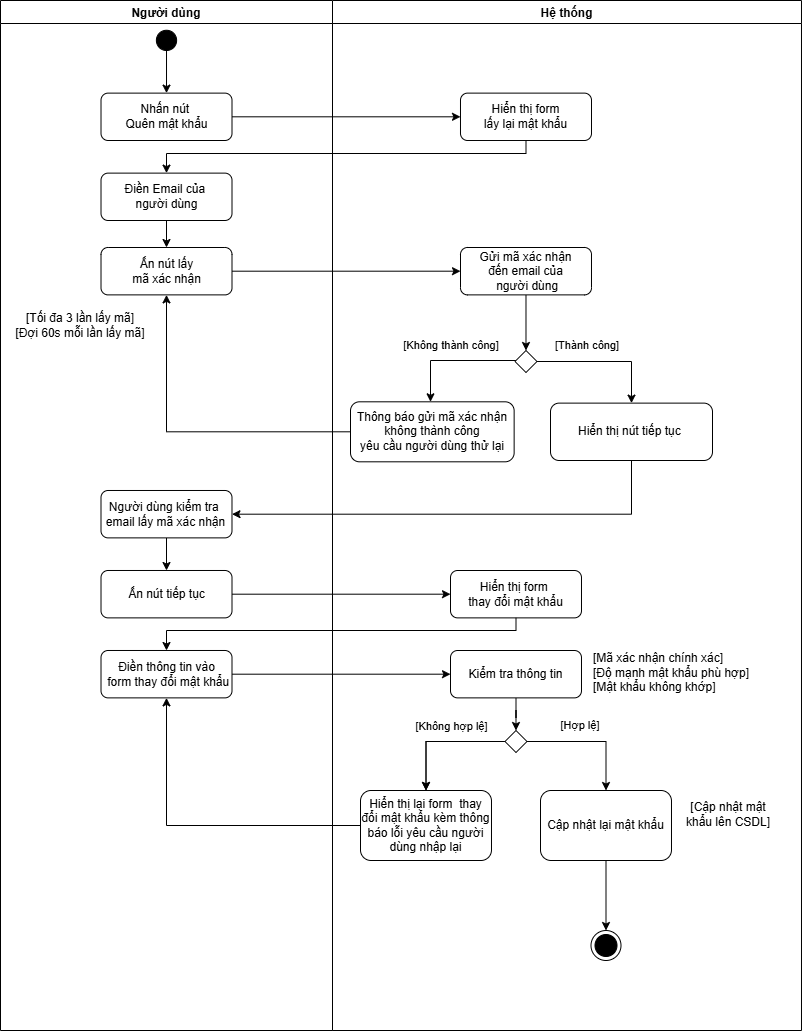

The diagram above was exported from draw.io. Its source (the exported page's mxGraphModel, read from the mxfile embedded in the PNG):
<mxGraphModel dx="1839" dy="932" grid="1" gridSize="10" guides="1" tooltips="1" connect="1" arrows="1" fold="1" page="1" pageScale="1" pageWidth="827" pageHeight="1169" math="0" shadow="0">
  <root>
    <mxCell id="0" />
    <mxCell id="1" parent="0" />
    <mxCell id="e74N9mJIABE98AU8CY7--1" value="Người dùng" style="swimlane;" parent="1" vertex="1">
      <mxGeometry x="230" y="160" width="332" height="1030" as="geometry" />
    </mxCell>
    <mxCell id="e74N9mJIABE98AU8CY7--2" style="edgeStyle=orthogonalEdgeStyle;rounded=0;orthogonalLoop=1;jettySize=auto;html=1;entryX=0.5;entryY=0;entryDx=0;entryDy=0;" parent="e74N9mJIABE98AU8CY7--1" source="e74N9mJIABE98AU8CY7--3" target="e74N9mJIABE98AU8CY7--4" edge="1">
      <mxGeometry relative="1" as="geometry" />
    </mxCell>
    <mxCell id="e74N9mJIABE98AU8CY7--3" value="" style="verticalLabelPosition=bottom;verticalAlign=top;html=1;shape=mxgraph.flowchart.on-page_reference;fillColor=#000000;" parent="e74N9mJIABE98AU8CY7--1" vertex="1">
      <mxGeometry x="155.89" y="29.769999999999996" width="20.23" height="20.23" as="geometry" />
    </mxCell>
    <mxCell id="e74N9mJIABE98AU8CY7--4" value="Nhấn nút&amp;nbsp;&lt;br&gt;Quên mật khẩu" style="rounded=1;whiteSpace=wrap;html=1;" parent="e74N9mJIABE98AU8CY7--1" vertex="1">
      <mxGeometry x="100.51" y="92.62" width="130.99" height="47.38" as="geometry" />
    </mxCell>
    <mxCell id="e74N9mJIABE98AU8CY7--5" style="edgeStyle=orthogonalEdgeStyle;rounded=0;orthogonalLoop=1;jettySize=auto;html=1;entryX=0.5;entryY=0;entryDx=0;entryDy=0;" parent="e74N9mJIABE98AU8CY7--1" source="e74N9mJIABE98AU8CY7--6" target="e74N9mJIABE98AU8CY7--7" edge="1">
      <mxGeometry relative="1" as="geometry" />
    </mxCell>
    <mxCell id="e74N9mJIABE98AU8CY7--6" value="Điền Email của&amp;nbsp;&lt;br&gt;người dùng" style="rounded=1;whiteSpace=wrap;html=1;" parent="e74N9mJIABE98AU8CY7--1" vertex="1">
      <mxGeometry x="100.50999999999999" y="172.62" width="130.99" height="47.38" as="geometry" />
    </mxCell>
    <mxCell id="e74N9mJIABE98AU8CY7--7" value="Ấn nút lấy &lt;br&gt;mã xác nhận" style="rounded=1;whiteSpace=wrap;html=1;" parent="e74N9mJIABE98AU8CY7--1" vertex="1">
      <mxGeometry x="100.50999999999999" y="247" width="130.99" height="47.38" as="geometry" />
    </mxCell>
    <mxCell id="e74N9mJIABE98AU8CY7--8" value="[Tối đa 3 lần lấy mã]&lt;div&gt;[Đợi 60s mỗi lần lấy mã]&lt;/div&gt;" style="text;html=1;whiteSpace=wrap;strokeColor=none;fillColor=none;align=center;verticalAlign=middle;rounded=0;" parent="e74N9mJIABE98AU8CY7--1" vertex="1">
      <mxGeometry x="10" y="310" width="140" height="30" as="geometry" />
    </mxCell>
    <mxCell id="e74N9mJIABE98AU8CY7--9" style="edgeStyle=orthogonalEdgeStyle;rounded=0;orthogonalLoop=1;jettySize=auto;html=1;entryX=0.5;entryY=0;entryDx=0;entryDy=0;" parent="e74N9mJIABE98AU8CY7--1" source="e74N9mJIABE98AU8CY7--10" target="e74N9mJIABE98AU8CY7--11" edge="1">
      <mxGeometry relative="1" as="geometry" />
    </mxCell>
    <mxCell id="e74N9mJIABE98AU8CY7--10" value="Người dùng kiểm tra&amp;nbsp;&lt;br&gt;email lấy mã xác nhận" style="rounded=1;whiteSpace=wrap;html=1;" parent="e74N9mJIABE98AU8CY7--1" vertex="1">
      <mxGeometry x="100.5" y="490" width="130.99" height="47.38" as="geometry" />
    </mxCell>
    <mxCell id="e74N9mJIABE98AU8CY7--11" value="Ấn nút tiếp tục" style="rounded=1;whiteSpace=wrap;html=1;" parent="e74N9mJIABE98AU8CY7--1" vertex="1">
      <mxGeometry x="100.51000000000022" y="570" width="130.99" height="47.38" as="geometry" />
    </mxCell>
    <mxCell id="e74N9mJIABE98AU8CY7--12" value="Điền thông tin vào&lt;div&gt;&amp;nbsp;form thay đổi mật khẩu&lt;/div&gt;" style="rounded=1;whiteSpace=wrap;html=1;" parent="e74N9mJIABE98AU8CY7--1" vertex="1">
      <mxGeometry x="100.50999999999999" y="650" width="130.99" height="47.38" as="geometry" />
    </mxCell>
    <mxCell id="e74N9mJIABE98AU8CY7--13" value="Hệ thống" style="swimlane;startSize=23;" parent="1" vertex="1">
      <mxGeometry x="562" y="160" width="468.9899999999998" height="1030" as="geometry" />
    </mxCell>
    <mxCell id="e74N9mJIABE98AU8CY7--14" value="Hiển thị form&lt;br&gt;lấy lại mật khẩu" style="rounded=1;whiteSpace=wrap;html=1;" parent="e74N9mJIABE98AU8CY7--13" vertex="1">
      <mxGeometry x="127.99999999999999" y="92.62" width="130.99" height="47.38" as="geometry" />
    </mxCell>
    <mxCell id="e74N9mJIABE98AU8CY7--15" style="edgeStyle=orthogonalEdgeStyle;rounded=0;orthogonalLoop=1;jettySize=auto;html=1;entryX=0.5;entryY=0;entryDx=0;entryDy=0;" parent="e74N9mJIABE98AU8CY7--13" source="e74N9mJIABE98AU8CY7--16" target="e74N9mJIABE98AU8CY7--19" edge="1">
      <mxGeometry relative="1" as="geometry" />
    </mxCell>
    <mxCell id="e74N9mJIABE98AU8CY7--16" value="Gửi mã xác nhận&lt;br&gt;đến email của&lt;br&gt;&amp;nbsp;người dùng" style="rounded=1;whiteSpace=wrap;html=1;" parent="e74N9mJIABE98AU8CY7--13" vertex="1">
      <mxGeometry x="127.99999999999999" y="247" width="130.99" height="47.38" as="geometry" />
    </mxCell>
    <mxCell id="e74N9mJIABE98AU8CY7--17" style="edgeStyle=orthogonalEdgeStyle;rounded=0;orthogonalLoop=1;jettySize=auto;html=1;entryX=0.5;entryY=0;entryDx=0;entryDy=0;" parent="e74N9mJIABE98AU8CY7--13" source="e74N9mJIABE98AU8CY7--19" target="e74N9mJIABE98AU8CY7--22" edge="1">
      <mxGeometry relative="1" as="geometry" />
    </mxCell>
    <mxCell id="e74N9mJIABE98AU8CY7--18" style="edgeStyle=orthogonalEdgeStyle;rounded=0;orthogonalLoop=1;jettySize=auto;html=1;" parent="e74N9mJIABE98AU8CY7--13" source="e74N9mJIABE98AU8CY7--19" target="e74N9mJIABE98AU8CY7--20" edge="1">
      <mxGeometry relative="1" as="geometry">
        <Array as="points">
          <mxPoint x="98" y="360" />
        </Array>
      </mxGeometry>
    </mxCell>
    <mxCell id="e74N9mJIABE98AU8CY7--19" value="" style="rhombus;whiteSpace=wrap;html=1;" parent="e74N9mJIABE98AU8CY7--13" vertex="1">
      <mxGeometry x="182.49000000000012" y="350" width="22" height="22" as="geometry" />
    </mxCell>
    <mxCell id="e74N9mJIABE98AU8CY7--20" value="&lt;div&gt;&lt;span style=&quot;background-color: transparent; color: light-dark(rgb(0, 0, 0), rgb(255, 255, 255));&quot;&gt;Thông báo gửi mã xác nhận không thành công&lt;/span&gt;&lt;/div&gt;&lt;div&gt;&lt;span style=&quot;background-color: transparent; color: light-dark(rgb(0, 0, 0), rgb(255, 255, 255));&quot;&gt;yêu cầu người dùng thử lại&lt;/span&gt;&lt;/div&gt;" style="rounded=1;whiteSpace=wrap;html=1;" parent="e74N9mJIABE98AU8CY7--13" vertex="1">
      <mxGeometry x="18" y="401.31" width="163.64" height="60" as="geometry" />
    </mxCell>
    <mxCell id="e74N9mJIABE98AU8CY7--21" value="&lt;font style=&quot;font-size: 11px;&quot;&gt;[Không thành công]&lt;/font&gt;" style="text;html=1;whiteSpace=wrap;strokeColor=none;fillColor=none;align=center;verticalAlign=middle;rounded=0;" parent="e74N9mJIABE98AU8CY7--13" vertex="1">
      <mxGeometry x="68" y="330" width="102" height="30" as="geometry" />
    </mxCell>
    <mxCell id="e74N9mJIABE98AU8CY7--22" value="&lt;div style=&quot;&quot;&gt;Hiển thị nút tiếp tục&amp;nbsp;&lt;/div&gt;" style="rounded=1;whiteSpace=wrap;html=1;align=center;" parent="e74N9mJIABE98AU8CY7--13" vertex="1">
      <mxGeometry x="218" y="402.62" width="162" height="57.38" as="geometry" />
    </mxCell>
    <mxCell id="e74N9mJIABE98AU8CY7--23" value="&lt;font style=&quot;font-size: 11px;&quot;&gt;[Thành công]&lt;/font&gt;" style="text;html=1;whiteSpace=wrap;strokeColor=none;fillColor=none;align=center;verticalAlign=middle;rounded=0;" parent="e74N9mJIABE98AU8CY7--13" vertex="1">
      <mxGeometry x="204.49" y="330" width="102" height="30" as="geometry" />
    </mxCell>
    <mxCell id="e74N9mJIABE98AU8CY7--24" value="Hiển thị form&amp;nbsp;&lt;br&gt;thay đổi mật khẩu" style="rounded=1;whiteSpace=wrap;html=1;" parent="e74N9mJIABE98AU8CY7--13" vertex="1">
      <mxGeometry x="118" y="570" width="130.99" height="47.38" as="geometry" />
    </mxCell>
    <mxCell id="e74N9mJIABE98AU8CY7--25" style="edgeStyle=orthogonalEdgeStyle;rounded=0;orthogonalLoop=1;jettySize=auto;html=1;entryX=0.5;entryY=0;entryDx=0;entryDy=0;" parent="e74N9mJIABE98AU8CY7--13" source="e74N9mJIABE98AU8CY7--26" target="e74N9mJIABE98AU8CY7--31" edge="1">
      <mxGeometry relative="1" as="geometry" />
    </mxCell>
    <mxCell id="e74N9mJIABE98AU8CY7--26" value="Kiểm tra thông tin" style="rounded=1;whiteSpace=wrap;html=1;" parent="e74N9mJIABE98AU8CY7--13" vertex="1">
      <mxGeometry x="118" y="650" width="130.99" height="47.38" as="geometry" />
    </mxCell>
    <mxCell id="e74N9mJIABE98AU8CY7--27" style="edgeStyle=orthogonalEdgeStyle;rounded=0;orthogonalLoop=1;jettySize=auto;html=1;entryX=0.5;entryY=0;entryDx=0;entryDy=0;" parent="e74N9mJIABE98AU8CY7--13" source="e74N9mJIABE98AU8CY7--31" target="e74N9mJIABE98AU8CY7--32" edge="1">
      <mxGeometry relative="1" as="geometry" />
    </mxCell>
    <mxCell id="e74N9mJIABE98AU8CY7--28" value="" style="edgeStyle=orthogonalEdgeStyle;rounded=0;orthogonalLoop=1;jettySize=auto;html=1;" parent="e74N9mJIABE98AU8CY7--13" source="e74N9mJIABE98AU8CY7--31" target="e74N9mJIABE98AU8CY7--32" edge="1">
      <mxGeometry relative="1" as="geometry" />
    </mxCell>
    <mxCell id="e74N9mJIABE98AU8CY7--29" value="[Không hợp lệ]" style="edgeLabel;html=1;align=center;verticalAlign=middle;resizable=0;points=[];" parent="e74N9mJIABE98AU8CY7--28" vertex="1" connectable="0">
      <mxGeometry x="-0.1892" y="-14" relative="1" as="geometry">
        <mxPoint x="-2" y="-2" as="offset" />
      </mxGeometry>
    </mxCell>
    <mxCell id="e74N9mJIABE98AU8CY7--30" style="edgeStyle=orthogonalEdgeStyle;rounded=0;orthogonalLoop=1;jettySize=auto;html=1;entryX=0.5;entryY=0;entryDx=0;entryDy=0;" parent="e74N9mJIABE98AU8CY7--13" source="e74N9mJIABE98AU8CY7--31" target="e74N9mJIABE98AU8CY7--37" edge="1">
      <mxGeometry relative="1" as="geometry" />
    </mxCell>
    <mxCell id="e74N9mJIABE98AU8CY7--31" value="" style="rhombus;whiteSpace=wrap;html=1;" parent="e74N9mJIABE98AU8CY7--13" vertex="1">
      <mxGeometry x="172.49000000000024" y="730" width="22" height="22" as="geometry" />
    </mxCell>
    <mxCell id="e74N9mJIABE98AU8CY7--32" value="Hiển thị lại&amp;nbsp;&lt;span style=&quot;background-color: transparent; color: light-dark(rgb(0, 0, 0), rgb(255, 255, 255));&quot;&gt;form&amp;nbsp;&lt;/span&gt;&lt;span style=&quot;background-color: transparent; color: light-dark(rgb(0, 0, 0), rgb(255, 255, 255));&quot;&gt;&amp;nbsp;thay đổi&amp;nbsp;&lt;/span&gt;&lt;span style=&quot;background-color: transparent; color: light-dark(rgb(0, 0, 0), rgb(255, 255, 255));&quot;&gt;mật khẩu&amp;nbsp;&lt;/span&gt;&lt;span style=&quot;background-color: transparent; color: light-dark(rgb(0, 0, 0), rgb(255, 255, 255));&quot;&gt;kèm&amp;nbsp;&lt;/span&gt;&lt;span style=&quot;background-color: transparent; color: light-dark(rgb(0, 0, 0), rgb(255, 255, 255));&quot;&gt;thông báo lỗi&amp;nbsp;&lt;/span&gt;&lt;span style=&quot;background-color: transparent; color: light-dark(rgb(0, 0, 0), rgb(255, 255, 255));&quot;&gt;yêu cầu người dùng nhập lại&lt;/span&gt;" style="rounded=1;whiteSpace=wrap;html=1;" parent="e74N9mJIABE98AU8CY7--13" vertex="1">
      <mxGeometry x="28" y="790" width="130.99" height="70" as="geometry" />
    </mxCell>
    <mxCell id="e74N9mJIABE98AU8CY7--33" value="&lt;font style=&quot;font-size: 11px;&quot;&gt;[Hợp lệ]&lt;/font&gt;" style="text;html=1;whiteSpace=wrap;strokeColor=none;fillColor=none;align=center;verticalAlign=middle;rounded=0;" parent="e74N9mJIABE98AU8CY7--13" vertex="1">
      <mxGeometry x="218" y="710" width="60" height="30" as="geometry" />
    </mxCell>
    <mxCell id="f3xcC27GuZqsiBs4Ey-E-1" style="edgeStyle=orthogonalEdgeStyle;rounded=0;orthogonalLoop=1;jettySize=auto;html=1;" edge="1" parent="e74N9mJIABE98AU8CY7--13" source="e74N9mJIABE98AU8CY7--37" target="e74N9mJIABE98AU8CY7--40">
      <mxGeometry relative="1" as="geometry" />
    </mxCell>
    <mxCell id="e74N9mJIABE98AU8CY7--37" value="Cập nhật lại mật khẩu" style="rounded=1;whiteSpace=wrap;html=1;" parent="e74N9mJIABE98AU8CY7--13" vertex="1">
      <mxGeometry x="208" y="790" width="130.99" height="70" as="geometry" />
    </mxCell>
    <mxCell id="e74N9mJIABE98AU8CY7--38" value="[Cập nhật mật khẩu lên CSDL]" style="text;html=1;whiteSpace=wrap;strokeColor=none;fillColor=none;align=center;verticalAlign=middle;rounded=0;" parent="e74N9mJIABE98AU8CY7--13" vertex="1">
      <mxGeometry x="346" y="798.69" width="100" height="30" as="geometry" />
    </mxCell>
    <mxCell id="e74N9mJIABE98AU8CY7--40" value="" style="ellipse;html=1;shape=endState;fillColor=#000000;strokeColor=#000000;" parent="e74N9mJIABE98AU8CY7--13" vertex="1">
      <mxGeometry x="258.49999999999966" y="930" width="30" height="30" as="geometry" />
    </mxCell>
    <mxCell id="e74N9mJIABE98AU8CY7--41" value="&lt;div&gt;&lt;br&gt;[Mã xác nhận chính xác]&lt;/div&gt;&lt;div&gt;&lt;div style=&quot;&quot;&gt;&lt;span style=&quot;background-color: transparent; color: light-dark(rgb(0, 0, 0), rgb(255, 255, 255));&quot;&gt;[Độ mạnh mật khẩu phù hợp]&lt;/span&gt;&lt;/div&gt;&lt;div style=&quot;&quot;&gt;&lt;span style=&quot;background-color: transparent; color: light-dark(rgb(0, 0, 0), rgb(255, 255, 255));&quot;&gt;[Mật khẩu không khớp]&lt;/span&gt;&lt;/div&gt;&lt;/div&gt;" style="text;html=1;whiteSpace=wrap;strokeColor=none;fillColor=none;align=left;verticalAlign=middle;rounded=0;" parent="e74N9mJIABE98AU8CY7--13" vertex="1">
      <mxGeometry x="258.9899999999998" y="650" width="210" height="30" as="geometry" />
    </mxCell>
    <mxCell id="e74N9mJIABE98AU8CY7--42" style="edgeStyle=orthogonalEdgeStyle;rounded=0;orthogonalLoop=1;jettySize=auto;html=1;" parent="1" source="e74N9mJIABE98AU8CY7--4" target="e74N9mJIABE98AU8CY7--14" edge="1">
      <mxGeometry relative="1" as="geometry" />
    </mxCell>
    <mxCell id="e74N9mJIABE98AU8CY7--43" style="edgeStyle=orthogonalEdgeStyle;rounded=0;orthogonalLoop=1;jettySize=auto;html=1;" parent="1" source="e74N9mJIABE98AU8CY7--14" target="e74N9mJIABE98AU8CY7--6" edge="1">
      <mxGeometry relative="1" as="geometry">
        <Array as="points">
          <mxPoint x="755" y="313" />
          <mxPoint x="396" y="313" />
        </Array>
      </mxGeometry>
    </mxCell>
    <mxCell id="e74N9mJIABE98AU8CY7--44" style="edgeStyle=orthogonalEdgeStyle;rounded=0;orthogonalLoop=1;jettySize=auto;html=1;" parent="1" source="e74N9mJIABE98AU8CY7--7" target="e74N9mJIABE98AU8CY7--16" edge="1">
      <mxGeometry relative="1" as="geometry" />
    </mxCell>
    <mxCell id="e74N9mJIABE98AU8CY7--45" style="edgeStyle=orthogonalEdgeStyle;rounded=0;orthogonalLoop=1;jettySize=auto;html=1;" parent="1" source="e74N9mJIABE98AU8CY7--20" target="e74N9mJIABE98AU8CY7--7" edge="1">
      <mxGeometry relative="1" as="geometry" />
    </mxCell>
    <mxCell id="e74N9mJIABE98AU8CY7--46" style="edgeStyle=orthogonalEdgeStyle;rounded=0;orthogonalLoop=1;jettySize=auto;html=1;entryX=1;entryY=0.5;entryDx=0;entryDy=0;" parent="1" source="e74N9mJIABE98AU8CY7--22" target="e74N9mJIABE98AU8CY7--10" edge="1">
      <mxGeometry relative="1" as="geometry">
        <Array as="points">
          <mxPoint x="861" y="674" />
        </Array>
      </mxGeometry>
    </mxCell>
    <mxCell id="e74N9mJIABE98AU8CY7--47" style="edgeStyle=orthogonalEdgeStyle;rounded=0;orthogonalLoop=1;jettySize=auto;html=1;" parent="1" source="e74N9mJIABE98AU8CY7--11" target="e74N9mJIABE98AU8CY7--24" edge="1">
      <mxGeometry relative="1" as="geometry" />
    </mxCell>
    <mxCell id="e74N9mJIABE98AU8CY7--48" style="edgeStyle=orthogonalEdgeStyle;rounded=0;orthogonalLoop=1;jettySize=auto;html=1;" parent="1" source="e74N9mJIABE98AU8CY7--24" target="e74N9mJIABE98AU8CY7--12" edge="1">
      <mxGeometry relative="1" as="geometry">
        <Array as="points">
          <mxPoint x="746" y="790" />
          <mxPoint x="396" y="790" />
        </Array>
      </mxGeometry>
    </mxCell>
    <mxCell id="e74N9mJIABE98AU8CY7--49" style="edgeStyle=orthogonalEdgeStyle;rounded=0;orthogonalLoop=1;jettySize=auto;html=1;" parent="1" source="e74N9mJIABE98AU8CY7--12" target="e74N9mJIABE98AU8CY7--26" edge="1">
      <mxGeometry relative="1" as="geometry" />
    </mxCell>
    <mxCell id="e74N9mJIABE98AU8CY7--50" style="edgeStyle=orthogonalEdgeStyle;rounded=0;orthogonalLoop=1;jettySize=auto;html=1;" parent="1" source="e74N9mJIABE98AU8CY7--32" target="e74N9mJIABE98AU8CY7--12" edge="1">
      <mxGeometry relative="1" as="geometry" />
    </mxCell>
  </root>
</mxGraphModel>